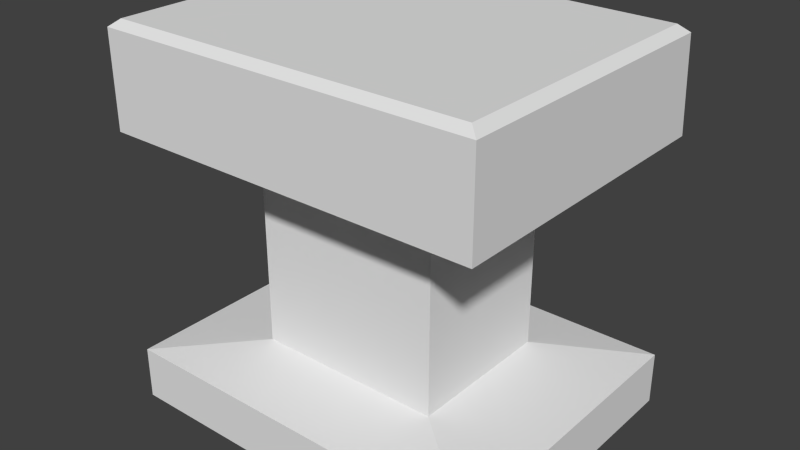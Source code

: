 # Source: ArmorersAnvil.blend  (saved by Blender 2.74.0; exported with 4.5.12 LTS)
import bpy
from mathutils import Matrix  # noqa: F401  (used for matrix-valued properties, if any)

bpy.ops.wm.read_factory_settings(use_empty=True)
scene = bpy.context.scene
scene.name = 'Scene'

# ---- collections
col_collection_1 = bpy.data.collections.new('Collection 1'); scene.collection.children.link(col_collection_1)

# ---- materials (node trees are filled in below, after node groups)
mat_anvil = bpy.data.materials.new('Anvil')
mat_anvil.alpha_threshold = 0.0
mat_anvil.use_transparent_shadow = False
mat_anvil.roughness = 0.5

# ---- material node trees

# ---- world
world_world = bpy.data.worlds.new('World'); scene.world = world_world
world_world.color = (0.05088, 0.05088, 0.05088)
world_world.use_sun_shadow = False
world_world.sun_shadow_jitter_overblur = 0.0
world_world.cycles.sampling_method = 'MANUAL'
world_world.cycles.sample_map_resolution = 256

# ---- meshes
me_anvil = bpy.data.meshes.new('Anvil')
me_anvil.from_pydata([(-1.0, -1.0, -1.0), (-1.0, -1.0, 1.0), (-0.95, 1.0, -0.95), (-0.95, 1.0, 0.95), (1.0, -1.0, -1.0), (1.0, -1.0, 1.0), (0.95, 1.0, -0.9), (0.95, 1.0, 0.95), (-1.0, -0.72, 1.0), (-0.5, -0.65, 0.5), (-0.5, 0.3333, 0.5), (-1.0, 0.4667, 1.0), (-1.0, 0.4667, -1.0), (-0.5, 0.3333, -0.5), (-0.5, -0.65, -0.5), (-1.0, -0.72, -1.0), (1.0, 0.4667, 1.0), (0.5, 0.3333, 0.5), (0.5, -0.65, 0.5), (1.0, -0.72, 1.0), (1.0, -0.72, -1.0), (0.5, -0.65, -0.5), (0.5, 0.3333, -0.5), (1.0, 0.4667, -1.0), (0.5, 0.3333, 0.5), (0.5, -0.65, 0.5), (-0.5, -0.65, 0.5), (-0.5, 0.3333, 0.5), (0.5, -0.65, -0.5), (0.5, 0.3333, -0.5), (-0.5, -0.65, -0.5), (-0.5, 0.3333, -0.5), (-1.0, 0.9615, 1.0), (1.0, 0.9615, -0.95), (-1.0, 0.9615, -1.0), (1.0, 0.9615, 1.0), (1.0, 0.9615, -0.95), (0.95, 1.0, -0.9), (-0.95, 1.0, -0.95)], [(36, 37), (37, 38)], [(32, 3, 2, 34), (3, 7, 6, 2), (19, 5, 4, 20), (5, 1, 0, 4), (34, 2, 6, 33), (35, 7, 3, 32), (5, 19, 8, 1), (19, 18, 9, 8), (17, 16, 11, 10), (0, 15, 20, 4), (15, 14, 21, 20), (13, 12, 23, 22), (35, 16, 23, 33), (16, 17, 22, 23), (18, 19, 20, 21), (1, 8, 15, 0), (8, 9, 14, 15), (10, 11, 12, 13), (25, 28, 29, 24), (29, 28, 30, 31), (13, 22, 29, 31), (30, 26, 27, 31), (24, 27, 26, 25), (17, 10, 27, 24), (9, 18, 25, 26), (21, 14, 30, 28), (7, 35, 33, 6), (16, 35, 32, 11), (12, 34, 33, 23), (11, 32, 34, 12)])
_uv = me_anvil.uv_layers.new(name='UVMap')
_uv.uv.foreach_set('vector', [0.3603, 0.8, 0.3513, 0.79, 0.3513, 0.41, 0.3603, 0.4, 0.3513, 0.79, 0.009008, 0.79, 0.009008, 0.42, 0.3513, 0.41, 0.9999, 0.8, 0.9494, 0.8, 0.9494, 0.4, 0.9999, 0.4, 0.3603, 4.768e-08, 0.7207, 0.0, 0.7207, 0.4, 0.3603, 0.4, 0.3603, 0.4, 0.3513, 0.41, 0.009008, 0.42, 0.0, 0.41, 4.295e-08, 0.8, 0.009008, 0.79, 0.3513, 0.79, 0.3603, 0.8, 0.8991, 0.0, 0.9496, 0.0, 0.9496, 0.4, 0.8991, 0.4, 0.0, 8.345e-08, 0.09008, 0.1, 0.09008, 0.3, 7.517e-08, 0.4, 0.6306, 0.7, 0.7207, 0.8, 0.3603, 0.8, 0.4504, 0.7, 1.0, 0.4, 0.9496, 0.4, 0.9496, 3.922e-06, 1.0, 0.0, 0.3603, 0.4, 0.2702, 0.3, 0.2702, 0.1, 0.3603, 0.0, 0.4504, 0.5, 0.3603, 0.4, 0.7207, 0.4, 0.6306, 0.5, 0.8991, 0.4, 0.81, 0.4, 0.81, 0.0, 0.8991, 0.01, 0.7207, 0.8, 0.6306, 0.7, 0.6306, 0.5, 0.7207, 0.4, 0.09008, 0.1, 0.0, 8.345e-08, 0.3603, 0.0, 0.2702, 0.1, 0.899, 0.4, 0.9494, 0.4, 0.9494, 0.8, 0.899, 0.8, 7.517e-08, 0.4, 0.09008, 0.3, 0.2702, 0.3, 0.3603, 0.4, 0.4504, 0.7, 0.3603, 0.8, 0.3603, 0.4, 0.4504, 0.5, 0.0, 1.0, 1.074e-08, 0.8, 0.1772, 0.8, 0.1772, 1.0, 0.7086, 1.0, 0.5315, 1.0, 0.5315, 0.8, 0.7086, 0.8, 0.0, 0.0, 0.0, 0.0, 0.0, 0.0, 0.0, 0.0, 0.1772, 1.0, 0.1772, 0.8, 0.3543, 0.8, 0.3543, 1.0, 0.5315, 0.8, 0.5315, 1.0, 0.3543, 1.0, 0.3543, 0.8, 0.0, 0.0, 0.0, 0.0, 0.0, 0.0, 0.0, 0.0, 0.0, 0.0, 0.0, 0.0, 0.0, 0.0, 0.0, 0.0, 0.0, 0.0, 0.0, 0.0, 0.0, 0.0, 0.0, 0.0, 0.009008, 0.79, 4.295e-08, 0.8, 0.0, 0.41, 0.009008, 0.42, 0.8098, 0.4, 0.899, 0.4, 0.899, 0.8, 0.8098, 0.8, 0.8099, 0.4, 0.7208, 0.4, 0.7207, 0.0, 0.81, 4.165e-05, 0.7207, 0.4, 0.8098, 0.4, 0.8098, 0.8, 0.7207, 0.8])
me_anvil.materials.append(mat_anvil)
me_anvil.use_remesh_preserve_volume = False
me_anvil.use_remesh_preserve_attributes = False
me_anvil.use_mirror_vertex_groups = False
me_anvil.update()

# ---- objects
ob_cube = bpy.data.objects.new('Cube', me_anvil)

# ---- transforms, parenting, visibility, modifiers, constraints
ob_cube.location = (0.5, -0.5, 0.5)
ob_cube.rotation_euler = (1.571, 0.0, 0.0)
ob_cube.scale = (0.5, 0.5, 0.4)
ob_cube.lineart.crease_threshold = 0.0

# ---- collection membership
col_collection_1.objects.link(ob_cube)

# ---- scene / render settings (as saved in the file)
scene.frame_start = 1; scene.frame_end = 250; scene.frame_set(1)
scene.render.engine = 'BLENDER_EEVEE_NEXT'
scene.render.resolution_percentage = 50
scene.render.dither_intensity = 0.0
scene.cycles.use_denoising = False
scene.cycles.samples = 10
scene.cycles.sampling_pattern = 'TABULATED_SOBOL'
scene.cycles.light_sampling_threshold = 0.0
scene.cycles.use_adaptive_sampling = False
scene.cycles.use_light_tree = False
scene.cycles.blur_glossy = 0.0
scene.cycles.pixel_filter_type = 'GAUSSIAN'
scene.cycles.sample_clamp_indirect = 0.0
scene.view_settings.view_transform = 'Standard'
bpy.context.view_layer.update()

# ---- added for rendering (the .blend has no active camera and no usable light): camera, sun
cam_auto = bpy.data.cameras.new('AutoCamera')
cam_auto.lens = 50.0
cam_auto.sensor_width = 36.0
cam_auto.clip_end = 1000.0
ob_auto_camera = bpy.data.objects.new('AutoCamera', cam_auto)
scene.collection.objects.link(ob_auto_camera)
ob_auto_camera.location = (2.00331, -2.30397, 1.70265)
ob_auto_camera.rotation_euler = (1.09748, -7.21219e-08, 0.694738)
scene.camera = ob_auto_camera
light_auto_sun = bpy.data.lights.new('AutoSun', 'SUN')
light_auto_sun.energy = 3.0
light_auto_sun.angle = 0.0523599
ob_auto_sun = bpy.data.objects.new('AutoSun', light_auto_sun)
scene.collection.objects.link(ob_auto_sun)
ob_auto_sun.rotation_euler = (0.872665, 0.174533, 0.523599)
bpy.context.view_layer.update()
